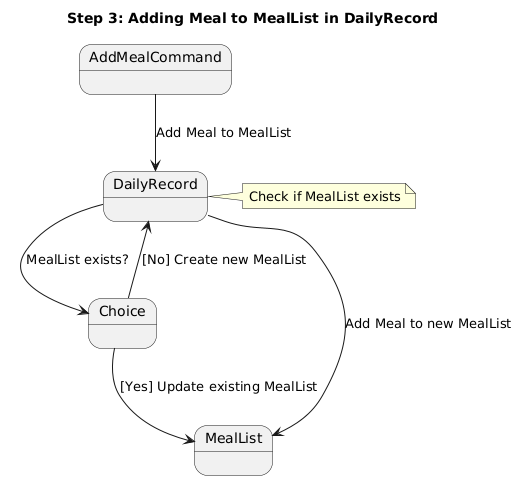

The diagram above was rendered by PlantUML. Its source (embedded in the PNG):
@startuml
title Step 3: Adding Meal to MealList in DailyRecord

state "AddMealCommand" as AddCmd
state "DailyRecord" as DailyRec
state "MealList" as MealList

AddCmd --> DailyRec: Add Meal to MealList

note right of DailyRec
Check if MealList exists
end note

DailyRec --> Choice : MealList exists?

state Choice <<choice>>

Choice --> MealList : [Yes] Update existing MealList
Choice -> DailyRec : [No] Create new MealList
DailyRec --> MealList : Add Meal to new MealList
@enduml